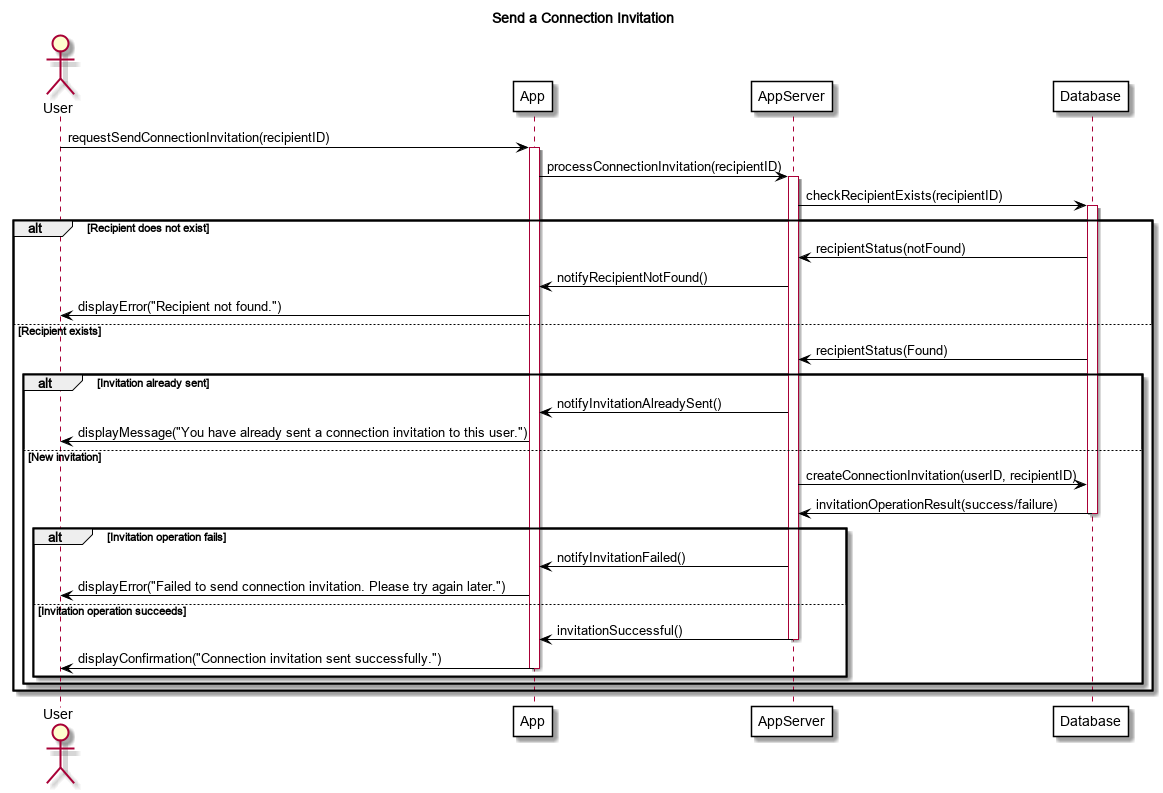

The diagram above was rendered by PlantUML. Its source (embedded in the PNG):
@startuml
title Send a Connection Invitation

skinparam backgroundColor white
skinparam sequenceArrowColor black
skinparam participantBackgroundColor white
skinparam participantBorderColor black
skinparam activationBorderColor black
skinparam activationBackgroundColor white

actor User
participant App
participant AppServer
participant Database

User -> App: requestSendConnectionInvitation(recipientID)
activate App
App -> AppServer: processConnectionInvitation(recipientID)
activate AppServer
AppServer -> Database: checkRecipientExists(recipientID)
activate Database

alt Recipient does not exist
    Database -[#black]> AppServer: recipientStatus(notFound)
    AppServer -> App: notifyRecipientNotFound()
    App -> User: displayError("Recipient not found.")
else Recipient exists
    Database -[#black]> AppServer: recipientStatus(Found)

    alt Invitation already sent
        AppServer -> App: notifyInvitationAlreadySent()
        App -> User: displayMessage("You have already sent a connection invitation to this user.")
    else New invitation
        AppServer -> Database: createConnectionInvitation(userID, recipientID)
        Database -[#black]> AppServer: invitationOperationResult(success/failure)
	deactivate Database
        
        alt Invitation operation fails
            AppServer -> App: notifyInvitationFailed()
            App -> User: displayError("Failed to send connection invitation. Please try again later.")
        else Invitation operation succeeds
            deactivate Database
            AppServer -> App: invitationSuccessful()
            deactivate AppServer
            App -> User: displayConfirmation("Connection invitation sent successfully.")
            deactivate App
        end
    end
end



@enduml